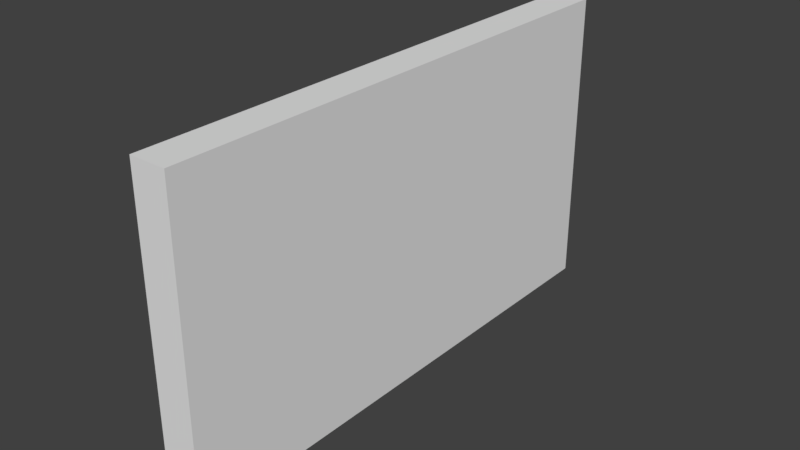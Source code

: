 # Source: painting2.blend  (saved by Blender 2.79.0; exported with 4.5.12 LTS)
import bpy
from mathutils import Matrix  # noqa: F401  (used for matrix-valued properties, if any)

bpy.ops.wm.read_factory_settings(use_empty=True)
scene = bpy.context.scene
scene.name = 'Scene'

# ---- collections
col_collection_2 = bpy.data.collections.new('Collection 2'); scene.collection.children.link(col_collection_2)

# ---- world
world_world = bpy.data.worlds.new('World'); scene.world = world_world
world_world.color = (0.05088, 0.05088, 0.05088)
world_world.use_sun_shadow = False
world_world.sun_shadow_jitter_overblur = 0.0
world_world.cycles.sampling_method = 'MANUAL'

# ---- meshes
me_cube = bpy.data.meshes.new('Cube')
me_cube.from_pydata([(-1.0, -1.0, -1.0), (-1.0, -1.0, 1.0), (-1.0, 1.0, -1.0), (-1.0, 1.0, 1.0), (1.0, -1.0, -1.0), (1.0, -1.0, 1.0), (1.0, 1.0, -1.0), (1.0, 1.0, 1.0)], [], [(0, 1, 3, 2), (2, 3, 7, 6), (6, 7, 5, 4), (4, 5, 1, 0), (2, 6, 4, 0), (7, 3, 1, 5)])
me_cube.use_remesh_preserve_volume = False
me_cube.use_remesh_preserve_attributes = False
me_cube.use_mirror_vertex_groups = False
me_cube.update()

# ---- objects
ob_cube = bpy.data.objects.new('Cube', me_cube)

# ---- transforms, parenting, visibility, modifiers, constraints
ob_cube.location = (0.0, 0.0, 0.0)
ob_cube.scale = (0.04869, 0.7075, 0.4063)
ob_cube.lineart.crease_threshold = 0.0

# ---- collection membership
col_collection_2.objects.link(ob_cube)

# ---- scene / render settings (as saved in the file)
scene.frame_start = 1; scene.frame_end = 250; scene.frame_set(1)
scene.render.engine = 'CYCLES'
scene.render.resolution_percentage = 50
scene.render.dither_intensity = 0.0
scene.cycles.use_denoising = False
scene.cycles.samples = 128
scene.cycles.sampling_pattern = 'TABULATED_SOBOL'
scene.cycles.use_adaptive_sampling = False
scene.cycles.use_light_tree = False
scene.cycles.blur_glossy = 0.0
scene.cycles.sample_clamp_indirect = 0.0
scene.view_settings.view_transform = 'Standard'
bpy.context.view_layer.update()

# ---- added for rendering (the .blend has no active camera and no usable light): camera, sun
cam_auto = bpy.data.cameras.new('AutoCamera')
cam_auto.lens = 50.0
cam_auto.sensor_width = 36.0
cam_auto.clip_end = 1000.0
ob_auto_camera = bpy.data.objects.new('AutoCamera', cam_auto)
scene.collection.objects.link(ob_auto_camera)
ob_auto_camera.location = (1.51249, -1.81499, 1.20999)
ob_auto_camera.rotation_euler = (1.09748, -7.21219e-08, 0.694738)
scene.camera = ob_auto_camera
light_auto_sun = bpy.data.lights.new('AutoSun', 'SUN')
light_auto_sun.energy = 3.0
light_auto_sun.angle = 0.0523599
ob_auto_sun = bpy.data.objects.new('AutoSun', light_auto_sun)
scene.collection.objects.link(ob_auto_sun)
ob_auto_sun.rotation_euler = (0.872665, 0.174533, 0.523599)
bpy.context.view_layer.update()
